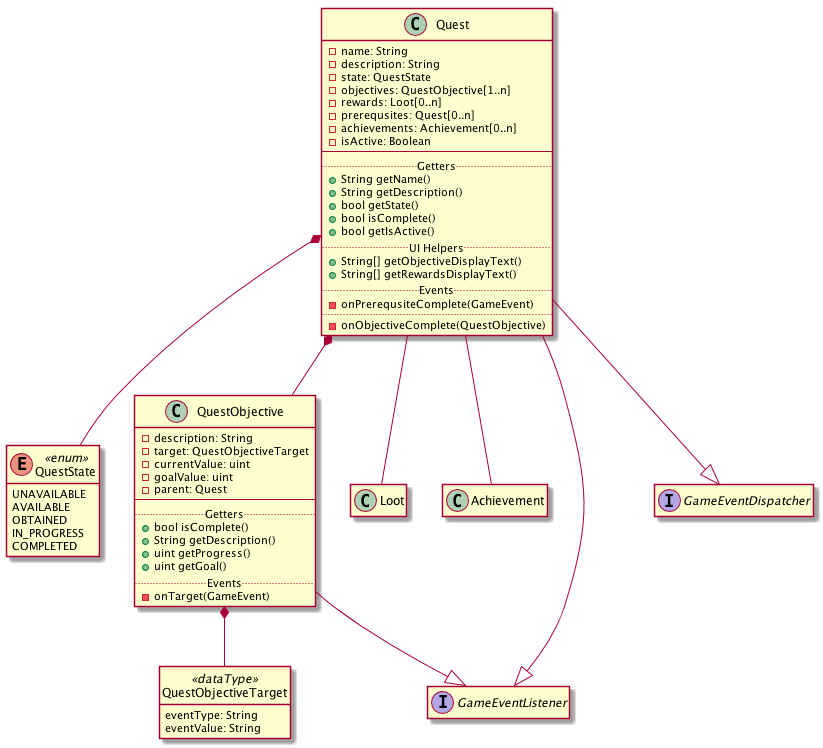

The diagram above was rendered by PlantUML. Its source (embedded in the PNG):
@startuml
Quest *-- QuestState
Quest *-- QuestObjective
Quest -- Loot
Quest -- Achievement
QuestObjective *-- QuestObjectiveTarget
Quest --|> GameEventListener
Quest --|> GameEventDispatcher
QuestObjective --|> GameEventListener

interface GameEventListener
interface GameEventDispatcher

class Quest {
    - name: String
    - description: String
    - state: QuestState
    - objectives: QuestObjective[1..n]
    - rewards: Loot[0..n]
    - prerequsites: Quest[0..n]
    - achievements: Achievement[0..n]
    - isActive: Boolean
    --
    .. Getters ..
    + String getName()
    + String getDescription()
    + bool getState()
    + bool isComplete()
    + bool getIsActive()
    .. UI Helpers ..
    + String[] getObjectiveDisplayText()
    + String[] getRewardsDisplayText()
    .. Events ..
    - onPrerequsiteComplete(GameEvent)
    ..
    - onObjectiveComplete(QuestObjective)
}

class QuestObjective {
    - description: String
    - target: QuestObjectiveTarget
    - currentValue: uint
    - goalValue: uint
    - parent: Quest
    --
    .. Getters ..
    + bool isComplete()
    + String getDescription()
    + uint getProgress()
    + uint getGoal()
    .. Events ..
    - onTarget(GameEvent)
}

enum QuestState <<enum>> {
    UNAVAILABLE
    AVAILABLE  
    OBTAINED   
    IN_PROGRESS
    COMPLETED 
}

class QuestObjectiveTarget <<dataType>> {
    eventType: String
    eventValue: String
}

hide QuestObjectiveTarget circle
hide interface methods
hide interface fields
hide Loot methods
hide Loot fields
hide Achievement methods
hide Achievement fields
hide QuestState methods
hide QuestObjectiveTarget methods
@enduml